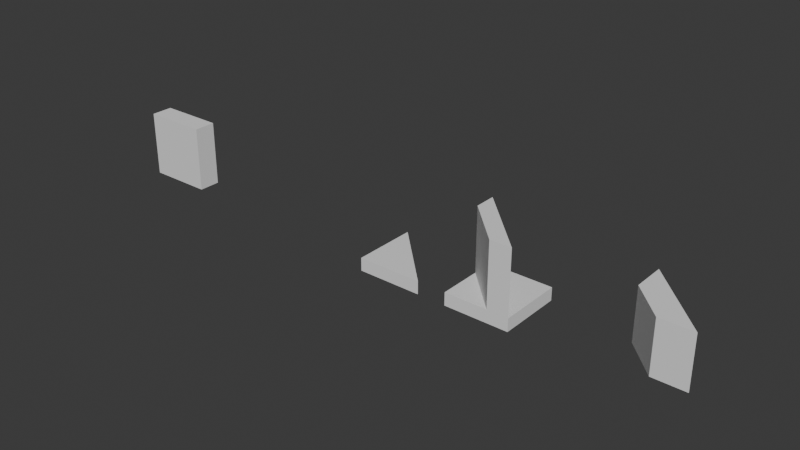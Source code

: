 # Source: Tile_Square_5x5.blend  (saved by Blender 5.0.119; exported with 4.5.12 LTS)
import bpy
from mathutils import Matrix  # noqa: F401  (used for matrix-valued properties, if any)

bpy.ops.wm.read_factory_settings(use_empty=True)
scene = bpy.context.scene
scene.name = 'Scene'

# ---- collections
col_collection = bpy.data.collections.new('Collection'); scene.collection.children.link(col_collection)

# ---- world
world_world = bpy.data.worlds.new('World'); scene.world = world_world
world_world.use_nodes = True; world_world.node_tree.nodes.clear()
_N = world_world.node_tree.nodes; _L = world_world.node_tree.links
n0 = _N.new('ShaderNodeOutputWorld'); n0.name = 'World Output'; n0.location = (200, 100)
n1 = _N.new('ShaderNodeBackground'); n1.name = 'Background'; n1.location = (-200, 100)
n1.inputs[0].default_value = (0.05088, 0.05088, 0.05088, 1.0)
_L.new(n1.outputs[0], n0.inputs[0])
n0.is_active_output = True
world_world.color = (0.05088, 0.05088, 0.05088)
world_world.sun_shadow_jitter_overblur = 0.0

# ---- meshes
me_cube_001 = bpy.data.meshes.new('Cube.001')
me_cube_001.from_pydata([(-2.5, -2.5, -1.0), (-2.5, -2.5, 0.0), (-2.5, 2.5, -1.0), (-2.5, 2.5, 0.0), (2.5, -2.5, -1.0), (2.5, -2.5, 0.0), (2.5, 2.5, -1.0), (2.5, 2.5, 0.0)], [], [(0, 1, 3, 2), (2, 3, 7, 6), (6, 7, 5, 4), (4, 5, 1, 0), (2, 6, 4, 0), (7, 3, 1, 5)])
_uv = me_cube_001.uv_layers.new(name='UVMap')
_uv.uv.foreach_set('vector', [0.0, 0.0, 1.0, 0.0, 1.0, 1.0, 0.0, 1.0, 0.0, 0.0, 1.0, 0.0, 1.0, 1.0, 0.0, 1.0, 0.0, 0.0, 1.0, 0.0, 1.0, 1.0, 0.0, 1.0, 0.0, 0.0, 1.0, 0.0, 1.0, 1.0, 0.0, 1.0, 0.0, 0.0, 1.0, 0.0, 1.0, 1.0, 0.0, 1.0, 0.0, 0.0, 1.0, 0.0, 1.0, 1.0, 0.0, 1.0])
me_cube_001.update()
me_cube_002 = bpy.data.meshes.new('Cube.002')
me_cube_002.from_pydata([(-2.5, -2.5, -1.0), (-2.5, -2.5, 0.0), (-2.5, 2.5, -1.0), (-2.5, 2.5, 0.0), (2.5, -2.5, -1.0), (2.5, -2.5, 0.0)], [], [(0, 1, 3, 2), (0, 2, 4), (1, 5, 3), (4, 5, 1, 0), (2, 3, 5, 4)])
_uv = me_cube_002.uv_layers.new(name='UVMap')
_uv.uv.foreach_set('vector', [0.0, 0.0, 1.0, 0.0, 1.0, 1.0, 0.0, 1.0, 0.0, 1.0, 0.0, 1.0, 0.0, 0.0, 0.0, 0.0, 1.0, 0.0, 1.0, 1.0, 0.0, 0.0, 1.0, 0.0, 1.0, 1.0, 0.0, 1.0, 0.0, 1.0, 1.0, 1.0, 1.0, 0.0, 0.0, 0.0])
me_cube_002.update()
me_cube_003 = bpy.data.meshes.new('Cube.003')
me_cube_003.from_pydata([(-2.5, -2.5, -1.0), (-2.5, -2.5, 0.0), (-2.5, 2.5, 0.0), (2.5, -2.5, -1.0), (2.5, -2.5, 0.0), (-2.5, 0.0, 0.0), (0.0, -2.5, 0.0), (-2.5, 0.0, 4.0), (-2.5, 2.5, 4.0), (2.5, -2.5, 4.0), (0.0, -2.5, 4.0), (-2.5, -2.5, -1.0), (-2.5, -2.5, 0.0), (2.5, -2.5, 0.0), (2.5, -2.5, -1.0), (0.0, -2.5, 0.0)], [(3, 14), (11, 0), (12, 1)], [(2, 5, 7, 8), (10, 9, 8, 7), (5, 6, 10, 7), (4, 2, 8, 9), (6, 4, 9, 10), (4, 6, 15, 13), (2, 4, 6, 5)])
_uv = me_cube_003.uv_layers.new(name='UVMap')
_uv.uv.foreach_set('vector', [0.0, 0.0, 1.0, 0.0, 1.0, 1.0, 0.0, 1.0, 0.0, 0.0, 1.0, 0.0, 1.0, 1.0, 0.0, 1.0, 0.0, 0.0, 1.0, 0.0, 1.0, 1.0, 0.0, 1.0, 0.0, 0.0, 1.0, 0.0, 1.0, 1.0, 0.0, 1.0, 0.0, 0.0, 1.0, 0.0, 1.0, 1.0, 0.0, 1.0, 1.0, 0.0, 1.0, 0.5, 1.0, 0.5, 1.0, 0.0, 1.0, 1.0, 1.0, 0.0, 1.0, 0.5, 0.0, 0.0])
me_cube_003.update()
me_cube_004 = bpy.data.meshes.new('Cube.004')
me_cube_004.from_pydata([(-2.5, -2.2, 0.0), (2.5, -2.2, 0.0), (-2.5, -0.5333, 0.0), (2.5, -0.5333, 0.0), (2.5, -0.5333, 5.0), (2.5, -2.2, 5.0), (-2.5, -2.2, 5.0), (-2.5, -0.5333, 5.0)], [], [(3, 1, 0, 2), (4, 7, 6, 5), (2, 0, 6, 7), (1, 3, 4, 5), (3, 2, 7, 4), (0, 1, 5, 6)])
_uv = me_cube_004.uv_layers.new(name='UVMap')
_uv.uv.foreach_set('vector', [0.0, 0.0, 1.0, 0.0, 1.0, 1.0, 0.0, 1.0, 0.0, 0.0, 1.0, 0.0, 1.0, 1.0, 0.0, 1.0, 0.0, 0.0, 1.0, 0.0, 1.0, 1.0, 0.0, 1.0, 0.0, 0.0, 1.0, 0.0, 1.0, 1.0, 0.0, 1.0, 0.0, 0.0, 1.0, 0.0, 1.0, 1.0, 0.0, 1.0, 0.0, 0.0, 1.0, 0.0, 1.0, 1.0, 0.0, 1.0])
me_cube_004.update()
me_cube_005 = bpy.data.meshes.new('Cube.005')
me_cube_005.from_pydata([(-2.5, 2.5, 0.0), (2.5, -2.5, 0.0), (-2.5, 0.8333, 0.0), (0.8333, -2.5, 0.0), (-2.5, 0.8333, 5.0), (-2.5, 2.5, 5.0), (2.5, -2.5, 5.0), (0.8333, -2.5, 5.0)], [], [(3, 2, 0, 1), (7, 6, 5, 4), (2, 3, 7, 4), (1, 0, 5, 6), (3, 1, 6, 7), (0, 2, 4, 5)])
_uv = me_cube_005.uv_layers.new(name='UVMap')
_uv.uv.foreach_set('vector', [0.0, 0.0, 1.0, 0.0, 1.0, 1.0, 0.0, 1.0, 0.0, 0.0, 1.0, 0.0, 1.0, 1.0, 0.0, 1.0, 0.0, 0.0, 1.0, 0.0, 1.0, 1.0, 0.0, 1.0, 0.0, 0.0, 1.0, 0.0, 1.0, 1.0, 0.0, 1.0, 0.0, 0.0, 1.0, 0.0, 1.0, 1.0, 0.0, 1.0, 0.0, 0.0, 1.0, 0.0, 1.0, 1.0, 0.0, 1.0])
me_cube_005.update()

# ---- objects
ob_cube = bpy.data.objects.new('Cube', me_cube_001)
ob_tile_triangle_5x5 = bpy.data.objects.new('Tile_Triangle_5x5', me_cube_002)
ob_wall_diagonal = bpy.data.objects.new('Wall_Diagonal', me_cube_003)
ob_wall_05x5 = bpy.data.objects.new('Wall_05x5', me_cube_004)
ob_tile_triangle_5x5_001 = bpy.data.objects.new('Tile_Triangle_5x5.001', me_cube_005)

# ---- transforms, parenting, visibility, modifiers, constraints
ob_cube.location = (0.0, 0.0, 0.0)
ob_tile_triangle_5x5.location = (-7.23, 0.0, 0.0)
ob_wall_diagonal.location = (12.28, 0.0, 0.0)
ob_wall_05x5.location = (-28.99, 0.0, 0.0)
ob_tile_triangle_5x5_001.location = (0.0, 0.0, 0.0)

# ---- collection membership
col_collection.objects.link(ob_cube)
col_collection.objects.link(ob_tile_triangle_5x5)
col_collection.objects.link(ob_wall_diagonal)
col_collection.objects.link(ob_wall_05x5)
col_collection.objects.link(ob_tile_triangle_5x5_001)

# ---- scene / render settings (as saved in the file)
scene.frame_start = 1; scene.frame_end = 250; scene.frame_set(1)
scene.render.engine = 'BLENDER_EEVEE_NEXT'
scene.render.bake_bias = 0.0
scene.render.bake_samples = 0
scene.cycles.sampling_pattern = 'TABULATED_SOBOL'
scene.eevee.use_volume_custom_range = False
bpy.context.view_layer.update()

# ---- added for rendering (the .blend has no active camera and no usable light): camera, sun
cam_auto = bpy.data.cameras.new('AutoCamera')
cam_auto.lens = 50.0
cam_auto.sensor_width = 36.0
cam_auto.clip_end = 1000.0
ob_auto_camera = bpy.data.objects.new('AutoCamera', cam_auto)
scene.collection.objects.link(ob_auto_camera)
ob_auto_camera.location = (35.0579, -52.0953, 36.7302)
ob_auto_camera.rotation_euler = (1.09748, -7.21219e-08, 0.694738)
scene.camera = ob_auto_camera
light_auto_sun = bpy.data.lights.new('AutoSun', 'SUN')
light_auto_sun.energy = 3.0
light_auto_sun.angle = 0.0523599
ob_auto_sun = bpy.data.objects.new('AutoSun', light_auto_sun)
scene.collection.objects.link(ob_auto_sun)
ob_auto_sun.rotation_euler = (0.872665, 0.174533, 0.523599)
bpy.context.view_layer.update()
